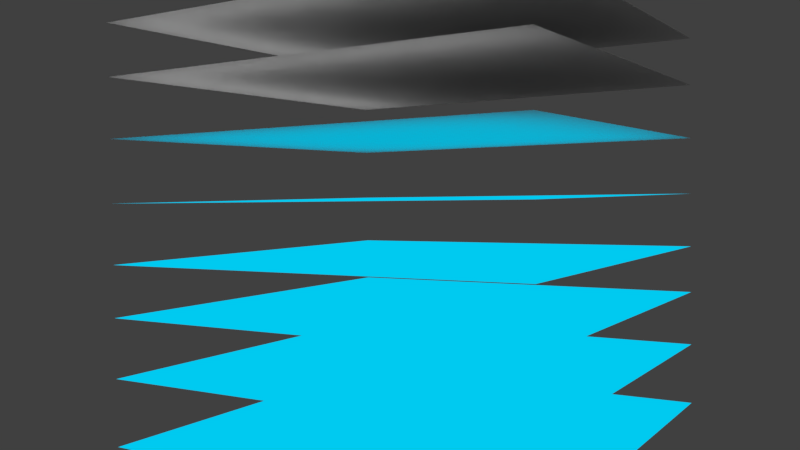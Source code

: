 # Source: building.blend  (saved by Blender 2.79.7; exported with 4.5.12 LTS)
import bpy
from mathutils import Matrix  # noqa: F401  (used for matrix-valued properties, if any)

bpy.ops.wm.read_factory_settings(use_empty=True)
scene = bpy.context.scene
scene.name = 'Scene'

# ---- collections
col_collection_1 = bpy.data.collections.new('Collection 1'); scene.collection.children.link(col_collection_1)

# ---- images (referenced by path relative to the original .blend; pixels are not part of the script)
import os
ASSET_DIR = os.environ.get("B2B_ASSET_DIR", "")  # directory of the original .blend (textures are referenced by path, not embedded)
HERE = os.path.dirname(os.path.abspath(__file__))  # packed textures are extracted next to this script under _unpacked/

def load_image(name, relpath, width, height, colorspace="sRGB"):
    """Load a texture the original file referenced (path relative to the .blend, or extracted next to this script)."""
    p = next((c for c in (os.path.join(HERE, relpath), os.path.join(ASSET_DIR, relpath)) if relpath and os.path.exists(c)), "")
    if p:
        img = bpy.data.images.load(p, check_existing=True)
        img.name = name
    else:  # same state as the original file: an image datablock whose file is absent (Cycles renders it pink)
        img = bpy.data.images.new(name, width, height)
        img.source = "FILE"
        img.filepath = "//" + (relpath or name)
    img.colorspace_settings.name = colorspace
    return img
img_floor_png = load_image('floor.png', 'floor.png', 1024, 1024, 'sRGB')

# ---- materials (node trees are filled in below, after node groups)
mat_material = bpy.data.materials.new('Material')
mat_material.alpha_threshold = 0.0
mat_material.preview_render_type = 'CUBE'
mat_material.roughness = 0.5

# ---- material node trees
mat_material.use_nodes = True; mat_material.node_tree.nodes.clear()
_N = mat_material.node_tree.nodes; _L = mat_material.node_tree.links
n0 = _N.new('ShaderNodeTexImage'); n0.name = 'Image Texture'; n0.location = (-7, 527)
n0.width = 140
n0.image = img_floor_png
n1 = _N.new('ShaderNodeMixShader'); n1.name = 'Mix Shader'; n1.location = (533, 258)
n2 = _N.new('ShaderNodeEmission'); n2.name = 'Emission'; n2.location = (252, 126)
n2.inputs[0].default_value = (0.0, 0.5903, 0.8723, 1.0)
n3 = _N.new('ShaderNodeOutputMaterial'); n3.name = 'Material Output'; n3.location = (722, 268)
n4 = _N.new('ShaderNodeBsdfGlass'); n4.name = 'Glass BSDF'; n4.location = (0, 244)
n4.distribution = 'BECKMANN'
n4.inputs[2].default_value = 1.0
_L.new(n2.outputs[0], n1.inputs[2])
_L.new(n0.outputs[1], n1.inputs[0])
_L.new(n1.outputs[0], n3.inputs[0])
_L.new(n4.outputs[0], n1.inputs[1])
n3.is_active_output = True

# ---- world
world_world = bpy.data.worlds.new('World'); scene.world = world_world
world_world.color = (0.05088, 0.05088, 0.05088)
world_world.use_sun_shadow = False
world_world.sun_shadow_jitter_overblur = 0.0
world_world.cycles.sampling_method = 'MANUAL'

# ---- cameras
cam_camera = bpy.data.cameras.new('Camera')
cam_camera.clip_end = 100.0
cam_camera.lens = 35.0
cam_camera.sensor_width = 32.0
cam_camera.sensor_height = 18.0
cam_camera.display_size = 2.0
cam_camera.dof.focus_distance = 0.0

# ---- meshes
me_plane_008 = bpy.data.meshes.new('Plane.008')
me_plane_008.from_pydata([(-1.0, -1.0, 0.0), (1.0, -1.0, 0.0), (-1.0, 1.0, 0.0), (1.0, 1.0, 0.0)], [], [(0, 1, 3, 2)])
_uv = me_plane_008.uv_layers.new(name='UVMap')
_uv.uv.foreach_set('vector', [0.0001, 9.998e-05, 0.9999, 9.998e-05, 0.9999, 0.9999, 9.998e-05, 0.9999])
me_plane_008.materials.append(mat_material)
me_plane_008.use_remesh_preserve_volume = False
me_plane_008.use_remesh_preserve_attributes = False
me_plane_008.use_mirror_vertex_groups = False
me_plane_008.update()
me_plane_007 = bpy.data.meshes.new('Plane.007')
me_plane_007.from_pydata([(-1.0, -1.0, 0.0), (1.0, -1.0, 0.0), (-1.0, 1.0, 0.0), (1.0, 1.0, 0.0)], [], [(0, 1, 3, 2)])
me_plane_007.use_remesh_preserve_volume = False
me_plane_007.use_remesh_preserve_attributes = False
me_plane_007.use_mirror_vertex_groups = False
me_plane_007.update()
me_plane_006 = bpy.data.meshes.new('Plane.006')
me_plane_006.from_pydata([(-1.0, -1.0, 0.0), (1.0, -1.0, 0.0), (-1.0, 1.0, 0.0), (1.0, 1.0, 0.0)], [], [(0, 1, 3, 2)])
me_plane_006.use_remesh_preserve_volume = False
me_plane_006.use_remesh_preserve_attributes = False
me_plane_006.use_mirror_vertex_groups = False
me_plane_006.update()
me_plane_005 = bpy.data.meshes.new('Plane.005')
me_plane_005.from_pydata([(-1.0, -1.0, 0.0), (1.0, -1.0, 0.0), (-1.0, 1.0, 0.0), (1.0, 1.0, 0.0)], [], [(0, 1, 3, 2)])
me_plane_005.use_remesh_preserve_volume = False
me_plane_005.use_remesh_preserve_attributes = False
me_plane_005.use_mirror_vertex_groups = False
me_plane_005.update()
me_plane_004 = bpy.data.meshes.new('Plane.004')
me_plane_004.from_pydata([(-1.0, -1.0, 0.0), (1.0, -1.0, 0.0), (-1.0, 1.0, 0.0), (1.0, 1.0, 0.0)], [], [(0, 1, 3, 2)])
me_plane_004.use_remesh_preserve_volume = False
me_plane_004.use_remesh_preserve_attributes = False
me_plane_004.use_mirror_vertex_groups = False
me_plane_004.update()
me_plane_003 = bpy.data.meshes.new('Plane.003')
me_plane_003.from_pydata([(-1.0, -1.0, 0.0), (1.0, -1.0, 0.0), (-1.0, 1.0, 0.0), (1.0, 1.0, 0.0)], [], [(0, 1, 3, 2)])
me_plane_003.materials.append(mat_material)
me_plane_003.use_remesh_preserve_volume = False
me_plane_003.use_remesh_preserve_attributes = False
me_plane_003.use_mirror_vertex_groups = False
me_plane_003.update()
me_plane_002 = bpy.data.meshes.new('Plane.002')
me_plane_002.from_pydata([(-1.0, -1.0, 0.0), (1.0, -1.0, 0.0), (-1.0, 1.0, 0.0), (1.0, 1.0, 0.0)], [], [(0, 1, 3, 2)])
me_plane_002.materials.append(mat_material)
me_plane_002.use_remesh_preserve_volume = False
me_plane_002.use_remesh_preserve_attributes = False
me_plane_002.use_mirror_vertex_groups = False
me_plane_002.update()
me_plane_001 = bpy.data.meshes.new('Plane.001')
me_plane_001.from_pydata([(-1.0, -1.0, 0.0), (1.0, -1.0, 0.0), (-1.0, 1.0, 0.0), (1.0, 1.0, 0.0)], [], [(0, 1, 3, 2)])
me_plane_001.materials.append(mat_material)
me_plane_001.use_remesh_preserve_volume = False
me_plane_001.use_remesh_preserve_attributes = False
me_plane_001.use_mirror_vertex_groups = False
me_plane_001.update()
me_plane = bpy.data.meshes.new('Plane')
me_plane.from_pydata([(-1.0, -1.0, 0.0), (1.0, -1.0, 0.0), (-1.0, 1.0, 0.0), (1.0, 1.0, 0.0)], [], [(0, 1, 3, 2)])
_uv = me_plane.uv_layers.new(name='UVMap')
_uv.uv.foreach_set('vector', [0.0001, 9.998e-05, 0.9999, 9.998e-05, 0.9999, 0.9999, 9.998e-05, 0.9999])
me_plane.materials.append(mat_material)
me_plane.use_remesh_preserve_volume = False
me_plane.use_remesh_preserve_attributes = False
me_plane.use_mirror_vertex_groups = False
me_plane.update()

# ---- objects
ob_floor1_001 = bpy.data.objects.new('floor1.001', me_plane_008)
ob_camera = bpy.data.objects.new('Camera', cam_camera)
ob_floor5 = bpy.data.objects.new('floor5', me_plane_007)
ob_floor6 = bpy.data.objects.new('floor6', me_plane_006)
ob_floor8 = bpy.data.objects.new('floor8', me_plane_005)
ob_floor7 = bpy.data.objects.new('floor7', me_plane_004)
ob_floor3 = bpy.data.objects.new('floor3', me_plane_003)
ob_floor4 = bpy.data.objects.new('floor4', me_plane_002)
ob_floor2 = bpy.data.objects.new('floor2', me_plane_001)
ob_floor1 = bpy.data.objects.new('floor1', me_plane)

# ---- transforms, parenting, visibility, modifiers, constraints
ob_floor1_001.location = (0.0, 0.0, -3.289)
ob_floor1_001.scale = (10.82, 10.82, 10.82)
ob_floor1_001.lineart.crease_threshold = 0.0
ob_camera.location = (38.82, 22.84, 8.694)
ob_camera.rotation_euler = (1.534, 0.01573, 2.129)
ob_camera.lineart.crease_threshold = 0.0
ob_floor5.location = (0.0, 0.0, 11.46)
ob_floor5.scale = (10.82, 10.82, 10.82)
ob_floor5.lineart.crease_threshold = 0.0
ob_floor6.location = (0.0, 0.0, 14.38)
ob_floor6.scale = (10.82, 10.82, 10.82)
ob_floor6.lineart.crease_threshold = 0.0
ob_floor8.location = (0.0, 0.0, 19.85)
ob_floor8.scale = (10.82, 10.82, 10.82)
ob_floor8.lineart.crease_threshold = 0.0
ob_floor7.location = (0.0, 0.0, 16.93)
ob_floor7.scale = (10.82, 10.82, 10.82)
ob_floor7.lineart.crease_threshold = 0.0
ob_floor3.location = (0.0, 0.0, 5.47)
ob_floor3.scale = (10.82, 10.82, 10.82)
ob_floor3.lineart.crease_threshold = 0.0
ob_floor4.location = (0.0, 0.0, 8.394)
ob_floor4.scale = (10.82, 10.82, 10.82)
ob_floor4.lineart.crease_threshold = 0.0
ob_floor2.location = (0.0, 0.0, 2.925)
ob_floor2.scale = (10.82, 10.82, 10.82)
ob_floor2.lineart.crease_threshold = 0.0
ob_floor1.location = (0.0, 0.0, 0.0)
ob_floor1.scale = (10.82, 10.82, 10.82)
ob_floor1.lineart.crease_threshold = 0.0

# ---- collection membership
col_collection_1.objects.link(ob_floor1_001)
col_collection_1.objects.link(ob_camera)
col_collection_1.objects.link(ob_floor5)
col_collection_1.objects.link(ob_floor6)
col_collection_1.objects.link(ob_floor8)
col_collection_1.objects.link(ob_floor7)
col_collection_1.objects.link(ob_floor3)
col_collection_1.objects.link(ob_floor4)
col_collection_1.objects.link(ob_floor2)
col_collection_1.objects.link(ob_floor1)

# ---- scene / render settings (as saved in the file)
scene.camera = ob_camera
scene.frame_start = 1; scene.frame_end = 250; scene.frame_set(1)
scene.render.engine = 'CYCLES'
scene.render.resolution_percentage = 50
scene.render.dither_intensity = 0.0
scene.cycles.use_denoising = False
scene.cycles.samples = 128
scene.cycles.sampling_pattern = 'TABULATED_SOBOL'
scene.cycles.use_adaptive_sampling = False
scene.cycles.use_light_tree = False
scene.cycles.blur_glossy = 0.0
scene.cycles.sample_clamp_indirect = 0.0
scene.view_settings.view_transform = 'Standard'
bpy.context.view_layer.update()

# ---- added for rendering (the .blend has no usable light): sun
light_auto_sun = bpy.data.lights.new('AutoSun', 'SUN')
light_auto_sun.energy = 3.0
light_auto_sun.angle = 0.0523599
ob_auto_sun = bpy.data.objects.new('AutoSun', light_auto_sun)
scene.collection.objects.link(ob_auto_sun)
ob_auto_sun.rotation_euler = (0.872665, 0.174533, 0.523599)
bpy.context.view_layer.update()
